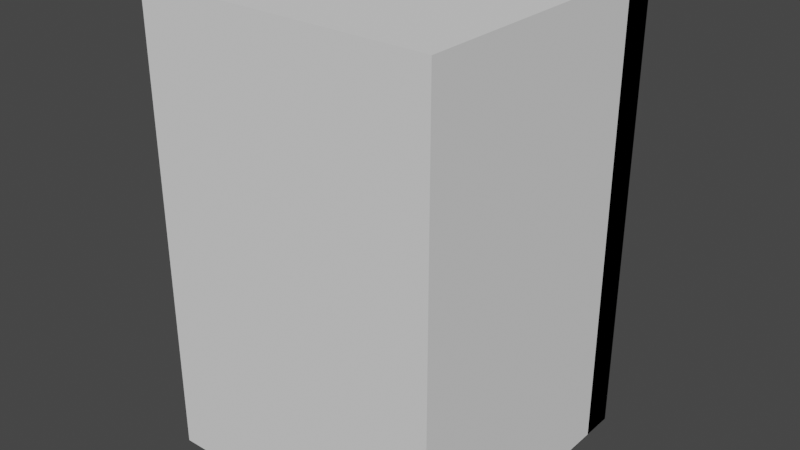 # Source: safe.blend  (saved by Blender 3.2.14; exported with 4.5.12 LTS)
import bpy
from mathutils import Matrix  # noqa: F401  (used for matrix-valued properties, if any)

bpy.ops.wm.read_factory_settings(use_empty=True)
scene = bpy.context.scene
scene.name = 'Scene'

# ---- collections
col_collection = bpy.data.collections.new('Collection'); scene.collection.children.link(col_collection)

# ---- world
world_world = bpy.data.worlds.new('World'); scene.world = world_world
world_world.use_nodes = True; world_world.node_tree.nodes.clear()
_N = world_world.node_tree.nodes; _L = world_world.node_tree.links
n0 = _N.new('ShaderNodeOutputWorld'); n0.name = 'World Output'; n0.location = (300, 300)
n1 = _N.new('ShaderNodeBackground'); n1.name = 'Background'; n1.location = (10, 300)
n1.inputs[0].default_value = (0.05088, 0.05088, 0.05088, 1.0)
_L.new(n1.outputs[0], n0.inputs[0])
n0.is_active_output = True
world_world.color = (0.05088, 0.05088, 0.05088)
world_world.use_sun_shadow = False
world_world.sun_shadow_jitter_overblur = 0.0

# ---- meshes
me_cube_020 = bpy.data.meshes.new('Cube.020')
me_cube_020.from_pydata([(-0.4125, -0.4482, -0.3921), (-0.4125, -0.4482, 0.3921), (-0.4125, 0.4482, -0.3921), (-0.4125, 0.4482, 0.3921), (0.4125, -0.4482, -0.3921), (0.4125, -0.4482, 0.3921), (0.4125, 0.4482, -0.3921), (0.4125, 0.4482, 0.3921), (-0.4125, 0.3459, 0.3921), (-0.4125, 0.3459, -0.3921), (0.4125, 0.3459, -0.3921), (0.4125, 0.3459, 0.3921)], [], [(0, 1, 3, 2), (7, 6, 10, 11), (6, 7, 5, 4), (4, 5, 1, 0), (2, 6, 4, 0), (7, 3, 1, 5), (9, 8, 11, 10), (6, 2, 9, 10), (3, 7, 11, 8), (2, 3, 8, 9)])
_uv = me_cube_020.uv_layers.new(name='UVMap')
_uv.uv.foreach_set('vector', [0.375, 0.0, 0.625, 0.0, 0.625, 0.25, 0.375, 0.25, 0.625, 0.5, 0.375, 0.5, 0.375, 0.5, 0.625, 0.5, 0.375, 0.5, 0.625, 0.5, 0.625, 0.75, 0.375, 0.75, 0.375, 0.75, 0.625, 0.75, 0.625, 1.0, 0.375, 1.0, 0.125, 0.5, 0.375, 0.5, 0.375, 0.75, 0.125, 0.75, 0.625, 0.5, 0.875, 0.5, 0.875, 0.75, 0.625, 0.75, 0.375, 0.25, 0.625, 0.25, 0.625, 0.5, 0.375, 0.5, 0.375, 0.5, 0.125, 0.5, 0.125, 0.5, 0.375, 0.5, 0.875, 0.5, 0.625, 0.5, 0.625, 0.5, 0.875, 0.5, 0.375, 0.25, 0.625, 0.25, 0.625, 0.25, 0.375, 0.25])
me_cube_020.update()

# ---- objects
ob_cube_019 = bpy.data.objects.new('Cube.019', me_cube_020)

# ---- transforms, parenting, visibility, modifiers, constraints
ob_cube_019.location = (0.0, 0.0, 0.0)
ob_cube_019.scale = (0.3183, 0.2884, 0.5172)

# ---- collection membership
col_collection.objects.link(ob_cube_019)

# ---- scene / render settings (as saved in the file)
scene.frame_start = 1; scene.frame_end = 250; scene.frame_set(1)
scene.render.engine = 'BLENDER_EEVEE_NEXT'
scene.cycles.sampling_pattern = 'TABULATED_SOBOL'
scene.cycles.use_light_tree = False
scene.view_settings.view_transform = 'Filmic'
bpy.context.view_layer.update()

# ---- added for rendering (the .blend has no active camera and no usable light): camera, sun
cam_auto = bpy.data.cameras.new('AutoCamera')
cam_auto.lens = 50.0
cam_auto.sensor_width = 36.0
cam_auto.clip_end = 1000.0
ob_auto_camera = bpy.data.objects.new('AutoCamera', cam_auto)
scene.collection.objects.link(ob_auto_camera)
ob_auto_camera.location = (0.507037, -0.608444, 0.405629)
ob_auto_camera.rotation_euler = (1.09748, -7.21219e-08, 0.694738)
scene.camera = ob_auto_camera
light_auto_sun = bpy.data.lights.new('AutoSun', 'SUN')
light_auto_sun.energy = 3.0
light_auto_sun.angle = 0.0523599
ob_auto_sun = bpy.data.objects.new('AutoSun', light_auto_sun)
scene.collection.objects.link(ob_auto_sun)
ob_auto_sun.rotation_euler = (0.872665, 0.174533, 0.523599)
bpy.context.view_layer.update()
